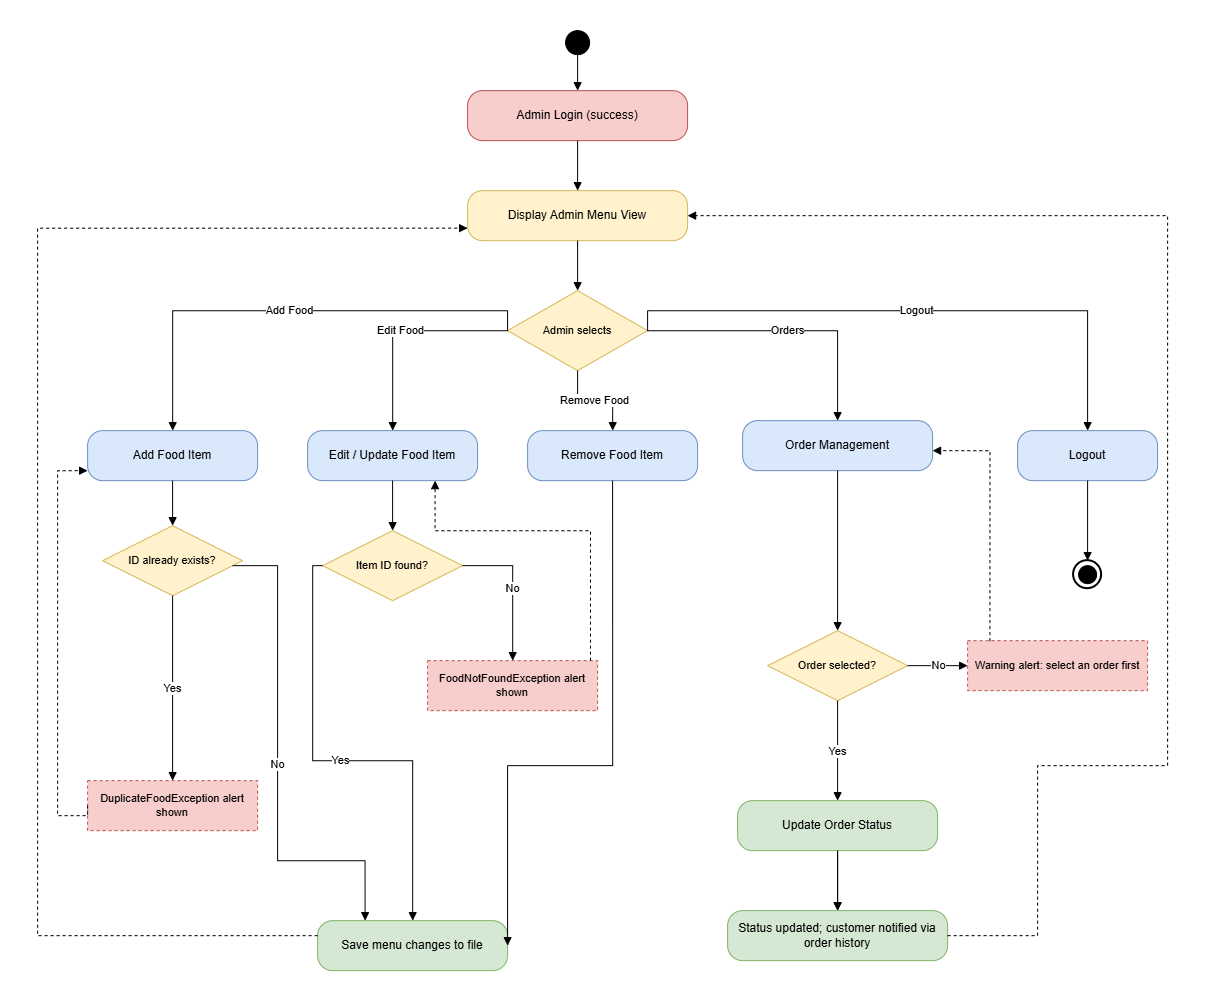

The diagram above was exported from draw.io. Its source (the exported page's mxGraphModel, read from the mxfile embedded in the PNG):
<mxGraphModel dx="2354" dy="993" grid="1" gridSize="10" guides="1" tooltips="1" connect="1" arrows="1" fold="1" page="1" pageScale="1" pageWidth="850" pageHeight="1100" math="0" shadow="0">
  <root>
    <mxCell id="0" />
    <mxCell id="1" parent="0" />
    <mxCell id="Sy70uXE9cot0iNdy_H38-1" parent="1" style="ellipse;whiteSpace=wrap;html=1;fillColor=#000000;strokeColor=#000000;" vertex="1">
      <mxGeometry height="24" width="24" x="498" y="20" as="geometry" />
    </mxCell>
    <mxCell id="Sy70uXE9cot0iNdy_H38-2" parent="1" style="rounded=1;arcSize=30;whiteSpace=wrap;html=1;fillColor=#f8cecc;strokeColor=#b85450;fontSize=12;" value="Admin Login (success)" vertex="1">
      <mxGeometry height="50" width="220" x="400" y="80" as="geometry" />
    </mxCell>
    <mxCell id="Sy70uXE9cot0iNdy_H38-3" parent="1" style="rounded=1;arcSize=30;whiteSpace=wrap;html=1;fillColor=#fff2cc;strokeColor=#d6b656;fontSize=12;" value="Display Admin Menu View" vertex="1">
      <mxGeometry height="50" width="220" x="400" y="180" as="geometry" />
    </mxCell>
    <mxCell id="Sy70uXE9cot0iNdy_H38-4" parent="1" style="rhombus;whiteSpace=wrap;html=1;fillColor=#fff2cc;strokeColor=#d6b656;fontSize=11;" value="Admin selects" vertex="1">
      <mxGeometry height="80" width="140" x="440" y="280" as="geometry" />
    </mxCell>
    <mxCell id="Sy70uXE9cot0iNdy_H38-5" parent="1" style="rounded=1;arcSize=30;whiteSpace=wrap;html=1;fillColor=#dae8fc;strokeColor=#6c8ebf;fontSize=12;" value="Add Food Item" vertex="1">
      <mxGeometry height="50" width="170" x="20" y="420" as="geometry" />
    </mxCell>
    <mxCell id="Sy70uXE9cot0iNdy_H38-6" parent="1" style="rounded=1;arcSize=30;whiteSpace=wrap;html=1;fillColor=#dae8fc;strokeColor=#6c8ebf;fontSize=12;" value="Edit / Update Food Item" vertex="1">
      <mxGeometry height="50" width="170" x="240" y="420" as="geometry" />
    </mxCell>
    <mxCell id="Sy70uXE9cot0iNdy_H38-7" parent="1" style="rounded=1;arcSize=30;whiteSpace=wrap;html=1;fillColor=#dae8fc;strokeColor=#6c8ebf;fontSize=12;" value="Remove Food Item" vertex="1">
      <mxGeometry height="50" width="170" x="460" y="420" as="geometry" />
    </mxCell>
    <mxCell id="Sy70uXE9cot0iNdy_H38-8" parent="1" style="rounded=1;arcSize=30;whiteSpace=wrap;html=1;fillColor=#dae8fc;strokeColor=#6c8ebf;fontSize=12;" value="Order Management" vertex="1">
      <mxGeometry height="50" width="190" x="675" y="410" as="geometry" />
    </mxCell>
    <mxCell id="Sy70uXE9cot0iNdy_H38-9" parent="1" style="rounded=1;arcSize=30;whiteSpace=wrap;html=1;fillColor=#dae8fc;strokeColor=#6c8ebf;fontSize=12;" value="Logout" vertex="1">
      <mxGeometry height="50" width="140" x="950" y="420" as="geometry" />
    </mxCell>
    <mxCell id="Sy70uXE9cot0iNdy_H38-10" parent="1" style="ellipse;whiteSpace=wrap;html=1;fillColor=none;strokeColor=#000000;strokeWidth=2;" vertex="1">
      <mxGeometry height="28" width="28" x="1006" y="550" as="geometry" />
    </mxCell>
    <mxCell id="Sy70uXE9cot0iNdy_H38-11" parent="1" style="ellipse;whiteSpace=wrap;html=1;fillColor=#000000;strokeColor=#000000;" vertex="1">
      <mxGeometry height="18" width="18" x="1011" y="555" as="geometry" />
    </mxCell>
    <mxCell id="Sy70uXE9cot0iNdy_H38-12" parent="1" style="rhombus;whiteSpace=wrap;html=1;fillColor=#fff2cc;strokeColor=#d6b656;fontSize=11;" value="ID already exists?" vertex="1">
      <mxGeometry height="70" width="140" x="35" y="515" as="geometry" />
    </mxCell>
    <mxCell id="Sy70uXE9cot0iNdy_H38-13" parent="1" style="rounded=0;whiteSpace=wrap;html=1;fillColor=#f8cecc;strokeColor=#b85450;fontSize=11;dashed=1;" value="DuplicateFoodException alert shown" vertex="1">
      <mxGeometry height="50" width="170" x="20" y="770" as="geometry" />
    </mxCell>
    <mxCell id="Sy70uXE9cot0iNdy_H38-14" parent="1" style="rhombus;whiteSpace=wrap;html=1;fillColor=#fff2cc;strokeColor=#d6b656;fontSize=11;" value="Item ID found?" vertex="1">
      <mxGeometry height="70" width="140" x="255" y="520" as="geometry" />
    </mxCell>
    <mxCell id="Sy70uXE9cot0iNdy_H38-15" parent="1" style="rounded=0;whiteSpace=wrap;html=1;fillColor=#f8cecc;strokeColor=#b85450;fontSize=11;dashed=1;" value="FoodNotFoundException alert shown" vertex="1">
      <mxGeometry height="50" width="170" x="360" y="650" as="geometry" />
    </mxCell>
    <mxCell id="Sy70uXE9cot0iNdy_H38-16" parent="1" style="rounded=1;arcSize=30;whiteSpace=wrap;html=1;fillColor=#d5e8d4;strokeColor=#82b366;fontSize=12;" value="Save menu changes to file" vertex="1">
      <mxGeometry height="50" width="190" x="250" y="910" as="geometry" />
    </mxCell>
    <mxCell id="Sy70uXE9cot0iNdy_H38-17" parent="1" style="rhombus;whiteSpace=wrap;html=1;fillColor=#fff2cc;strokeColor=#d6b656;fontSize=11;" value="Order selected?" vertex="1">
      <mxGeometry height="70" width="140" x="700" y="620" as="geometry" />
    </mxCell>
    <mxCell id="Sy70uXE9cot0iNdy_H38-18" parent="1" style="rounded=0;whiteSpace=wrap;html=1;fillColor=#f8cecc;strokeColor=#b85450;fontSize=11;dashed=1;" value="Warning alert: select an order first" vertex="1">
      <mxGeometry height="50" width="180" x="900" y="630" as="geometry" />
    </mxCell>
    <mxCell id="Sy70uXE9cot0iNdy_H38-47" edge="1" parent="1" source="Sy70uXE9cot0iNdy_H38-19" style="edgeStyle=orthogonalEdgeStyle;rounded=0;orthogonalLoop=1;jettySize=auto;html=1;" target="Sy70uXE9cot0iNdy_H38-20" value="">
      <mxGeometry relative="1" as="geometry" />
    </mxCell>
    <mxCell id="Sy70uXE9cot0iNdy_H38-19" parent="1" style="rounded=1;arcSize=30;whiteSpace=wrap;html=1;fillColor=#d5e8d4;strokeColor=#82b366;fontSize=12;" value="Update Order Status" vertex="1">
      <mxGeometry height="50" width="200" x="670" y="790" as="geometry" />
    </mxCell>
    <mxCell id="Sy70uXE9cot0iNdy_H38-20" parent="1" style="rounded=1;arcSize=30;whiteSpace=wrap;html=1;fillColor=#d5e8d4;strokeColor=#82b366;fontSize=12;" value="Status updated; customer notified via order history" vertex="1">
      <mxGeometry height="50" width="220" x="660" y="900" as="geometry" />
    </mxCell>
    <mxCell id="Sy70uXE9cot0iNdy_H38-21" edge="1" parent="1" source="Sy70uXE9cot0iNdy_H38-1" style="rounded=0;html=1;fontSize=11;endArrow=block;exitX=0.5;exitY=1;exitDx=0;exitDy=0;" target="Sy70uXE9cot0iNdy_H38-2">
      <mxGeometry relative="1" as="geometry" />
    </mxCell>
    <mxCell id="Sy70uXE9cot0iNdy_H38-22" edge="1" parent="1" source="Sy70uXE9cot0iNdy_H38-2" style="edgeStyle=orthogonalEdgeStyle;rounded=0;html=1;fontSize=11;endArrow=block;" target="Sy70uXE9cot0iNdy_H38-3">
      <mxGeometry relative="1" as="geometry" />
    </mxCell>
    <mxCell id="Sy70uXE9cot0iNdy_H38-23" edge="1" parent="1" source="Sy70uXE9cot0iNdy_H38-3" style="edgeStyle=orthogonalEdgeStyle;rounded=0;html=1;fontSize=11;endArrow=block;" target="Sy70uXE9cot0iNdy_H38-4">
      <mxGeometry relative="1" as="geometry" />
    </mxCell>
    <mxCell id="Sy70uXE9cot0iNdy_H38-24" edge="1" parent="1" source="Sy70uXE9cot0iNdy_H38-4" style="edgeStyle=orthogonalEdgeStyle;rounded=0;html=1;fontSize=11;endArrow=block;exitX=0;exitY=0.5;exitDx=0;exitDy=0;" target="Sy70uXE9cot0iNdy_H38-5" value="Add Food">
      <mxGeometry relative="1" as="geometry">
        <Array as="points">
          <mxPoint x="440" y="300" />
          <mxPoint x="105" y="300" />
        </Array>
      </mxGeometry>
    </mxCell>
    <mxCell id="Sy70uXE9cot0iNdy_H38-25" edge="1" parent="1" source="Sy70uXE9cot0iNdy_H38-4" style="edgeStyle=orthogonalEdgeStyle;rounded=0;html=1;fontSize=11;endArrow=block;" target="Sy70uXE9cot0iNdy_H38-6" value="Edit Food">
      <mxGeometry relative="1" as="geometry" />
    </mxCell>
    <mxCell id="Sy70uXE9cot0iNdy_H38-26" edge="1" parent="1" source="Sy70uXE9cot0iNdy_H38-4" style="edgeStyle=orthogonalEdgeStyle;rounded=0;html=1;fontSize=11;endArrow=block;" target="Sy70uXE9cot0iNdy_H38-7" value="Remove Food">
      <mxGeometry relative="1" as="geometry" />
    </mxCell>
    <mxCell id="Sy70uXE9cot0iNdy_H38-27" edge="1" parent="1" source="Sy70uXE9cot0iNdy_H38-4" style="edgeStyle=orthogonalEdgeStyle;rounded=0;html=1;fontSize=11;endArrow=block;" target="Sy70uXE9cot0iNdy_H38-8" value="Orders">
      <mxGeometry relative="1" as="geometry" />
    </mxCell>
    <mxCell id="Sy70uXE9cot0iNdy_H38-28" edge="1" parent="1" source="Sy70uXE9cot0iNdy_H38-4" style="edgeStyle=orthogonalEdgeStyle;rounded=0;html=1;fontSize=11;endArrow=block;exitX=1;exitY=0.5;exitDx=0;exitDy=0;" target="Sy70uXE9cot0iNdy_H38-9" value="Logout">
      <mxGeometry relative="1" as="geometry">
        <Array as="points">
          <mxPoint x="580" y="300" />
          <mxPoint x="1020" y="300" />
        </Array>
      </mxGeometry>
    </mxCell>
    <mxCell id="Sy70uXE9cot0iNdy_H38-29" edge="1" parent="1" source="Sy70uXE9cot0iNdy_H38-9" style="edgeStyle=orthogonalEdgeStyle;rounded=0;html=1;fontSize=11;endArrow=block;" target="Sy70uXE9cot0iNdy_H38-10">
      <mxGeometry relative="1" as="geometry" />
    </mxCell>
    <mxCell id="Sy70uXE9cot0iNdy_H38-30" edge="1" parent="1" source="Sy70uXE9cot0iNdy_H38-5" style="edgeStyle=orthogonalEdgeStyle;rounded=0;html=1;fontSize=11;endArrow=block;" target="Sy70uXE9cot0iNdy_H38-12">
      <mxGeometry relative="1" as="geometry" />
    </mxCell>
    <mxCell id="Sy70uXE9cot0iNdy_H38-31" edge="1" parent="1" source="Sy70uXE9cot0iNdy_H38-12" style="edgeStyle=orthogonalEdgeStyle;rounded=0;html=1;fontSize=11;endArrow=block;" target="Sy70uXE9cot0iNdy_H38-13" value="Yes">
      <mxGeometry relative="1" as="geometry" />
    </mxCell>
    <mxCell id="Sy70uXE9cot0iNdy_H38-32" edge="1" parent="1" source="Sy70uXE9cot0iNdy_H38-13" style="edgeStyle=orthogonalEdgeStyle;rounded=0;html=1;fontSize=11;endArrow=block;dashed=1;exitX=0;exitY=0.5;exitDx=0;exitDy=0;entryX=0;entryY=0.8;entryDx=0;entryDy=0;" target="Sy70uXE9cot0iNdy_H38-5">
      <mxGeometry relative="1" as="geometry">
        <Array as="points">
          <mxPoint x="-10" y="805" />
          <mxPoint x="-10" y="460" />
        </Array>
      </mxGeometry>
    </mxCell>
    <mxCell id="Sy70uXE9cot0iNdy_H38-33" edge="1" parent="1" source="Sy70uXE9cot0iNdy_H38-12" style="edgeStyle=orthogonalEdgeStyle;rounded=0;html=1;fontSize=11;endArrow=block;entryX=0.25;entryY=0;entryDx=0;entryDy=0;" target="Sy70uXE9cot0iNdy_H38-16" value="No">
      <mxGeometry relative="1" as="geometry">
        <Array as="points">
          <mxPoint x="210" y="555" />
          <mxPoint x="210" y="850" />
          <mxPoint x="297.5" y="850" />
        </Array>
      </mxGeometry>
    </mxCell>
    <mxCell id="Sy70uXE9cot0iNdy_H38-34" edge="1" parent="1" source="Sy70uXE9cot0iNdy_H38-6" style="edgeStyle=orthogonalEdgeStyle;rounded=0;html=1;fontSize=11;endArrow=block;" target="Sy70uXE9cot0iNdy_H38-14">
      <mxGeometry relative="1" as="geometry" />
    </mxCell>
    <mxCell id="Sy70uXE9cot0iNdy_H38-35" edge="1" parent="1" source="Sy70uXE9cot0iNdy_H38-14" style="edgeStyle=orthogonalEdgeStyle;rounded=0;html=1;fontSize=11;endArrow=block;exitX=1;exitY=0.5;exitDx=0;exitDy=0;" target="Sy70uXE9cot0iNdy_H38-15" value="No">
      <mxGeometry relative="1" as="geometry" />
    </mxCell>
    <mxCell id="Sy70uXE9cot0iNdy_H38-36" edge="1" parent="1" style="edgeStyle=orthogonalEdgeStyle;rounded=0;html=1;fontSize=11;endArrow=block;dashed=1;entryX=0.75;entryY=1;entryDx=0;entryDy=0;" target="Sy70uXE9cot0iNdy_H38-6">
      <mxGeometry relative="1" as="geometry">
        <Array as="points">
          <mxPoint x="522.9" y="520" />
          <mxPoint x="367.5" y="520" />
        </Array>
        <mxPoint x="522.9" y="650" as="sourcePoint" />
      </mxGeometry>
    </mxCell>
    <mxCell id="Sy70uXE9cot0iNdy_H38-37" edge="1" parent="1" source="Sy70uXE9cot0iNdy_H38-14" style="edgeStyle=orthogonalEdgeStyle;rounded=0;html=1;fontSize=11;endArrow=block;exitX=0;exitY=0.5;exitDx=0;exitDy=0;" target="Sy70uXE9cot0iNdy_H38-16" value="Yes">
      <mxGeometry relative="1" as="geometry" />
    </mxCell>
    <mxCell id="Sy70uXE9cot0iNdy_H38-38" edge="1" parent="1" source="Sy70uXE9cot0iNdy_H38-7" style="edgeStyle=orthogonalEdgeStyle;rounded=0;html=1;fontSize=11;endArrow=block;exitX=0.5;exitY=1;exitDx=0;exitDy=0;entryX=1;entryY=0.5;entryDx=0;entryDy=0;" target="Sy70uXE9cot0iNdy_H38-16">
      <mxGeometry relative="1" as="geometry">
        <Array as="points">
          <mxPoint x="545" y="755" />
        </Array>
      </mxGeometry>
    </mxCell>
    <mxCell id="Sy70uXE9cot0iNdy_H38-39" edge="1" parent="1" source="Sy70uXE9cot0iNdy_H38-16" style="edgeStyle=orthogonalEdgeStyle;rounded=0;html=1;fontSize=11;endArrow=block;dashed=1;exitX=0;exitY=0.3;exitDx=0;exitDy=0;entryX=0;entryY=0.75;entryDx=0;entryDy=0;" target="Sy70uXE9cot0iNdy_H38-3">
      <mxGeometry relative="1" as="geometry">
        <Array as="points">
          <mxPoint x="-30" y="925" />
          <mxPoint x="-30" y="217.55" />
        </Array>
      </mxGeometry>
    </mxCell>
    <mxCell id="Sy70uXE9cot0iNdy_H38-40" edge="1" parent="1" source="Sy70uXE9cot0iNdy_H38-8" style="edgeStyle=orthogonalEdgeStyle;rounded=0;html=1;fontSize=11;endArrow=block;" target="Sy70uXE9cot0iNdy_H38-17">
      <mxGeometry relative="1" as="geometry" />
    </mxCell>
    <mxCell id="Sy70uXE9cot0iNdy_H38-41" edge="1" parent="1" source="Sy70uXE9cot0iNdy_H38-17" style="edgeStyle=orthogonalEdgeStyle;rounded=0;html=1;fontSize=11;endArrow=block;" target="Sy70uXE9cot0iNdy_H38-18" value="No">
      <mxGeometry relative="1" as="geometry" />
    </mxCell>
    <mxCell id="Sy70uXE9cot0iNdy_H38-42" edge="1" parent="1" source="Sy70uXE9cot0iNdy_H38-18" style="edgeStyle=orthogonalEdgeStyle;rounded=0;html=1;fontSize=11;endArrow=block;dashed=1;exitX=0.124;exitY=0.009;exitDx=0;exitDy=0;entryX=1;entryY=0.6;entryDx=0;entryDy=0;exitPerimeter=0;" target="Sy70uXE9cot0iNdy_H38-8">
      <mxGeometry relative="1" as="geometry">
        <Array as="points">
          <mxPoint x="922.3" y="440" />
        </Array>
      </mxGeometry>
    </mxCell>
    <mxCell id="Sy70uXE9cot0iNdy_H38-43" edge="1" parent="1" source="Sy70uXE9cot0iNdy_H38-17" style="edgeStyle=orthogonalEdgeStyle;rounded=0;html=1;fontSize=11;endArrow=block;" target="Sy70uXE9cot0iNdy_H38-19" value="Yes">
      <mxGeometry relative="1" as="geometry" />
    </mxCell>
    <mxCell id="Sy70uXE9cot0iNdy_H38-44" edge="1" parent="1" source="Sy70uXE9cot0iNdy_H38-19" style="edgeStyle=orthogonalEdgeStyle;rounded=0;html=1;fontSize=11;endArrow=block;" target="Sy70uXE9cot0iNdy_H38-20">
      <mxGeometry relative="1" as="geometry" />
    </mxCell>
    <mxCell id="Sy70uXE9cot0iNdy_H38-45" edge="1" parent="1" source="Sy70uXE9cot0iNdy_H38-20" style="edgeStyle=orthogonalEdgeStyle;rounded=0;html=1;fontSize=11;endArrow=block;dashed=1;exitX=1;exitY=0.5;exitDx=0;exitDy=0;entryX=1;entryY=0.5;entryDx=0;entryDy=0;" target="Sy70uXE9cot0iNdy_H38-3">
      <mxGeometry relative="1" as="geometry">
        <Array as="points">
          <mxPoint x="970" y="925" />
          <mxPoint x="970" y="755" />
          <mxPoint x="1100" y="755" />
          <mxPoint x="1100" y="205" />
        </Array>
      </mxGeometry>
    </mxCell>
  </root>
</mxGraphModel>